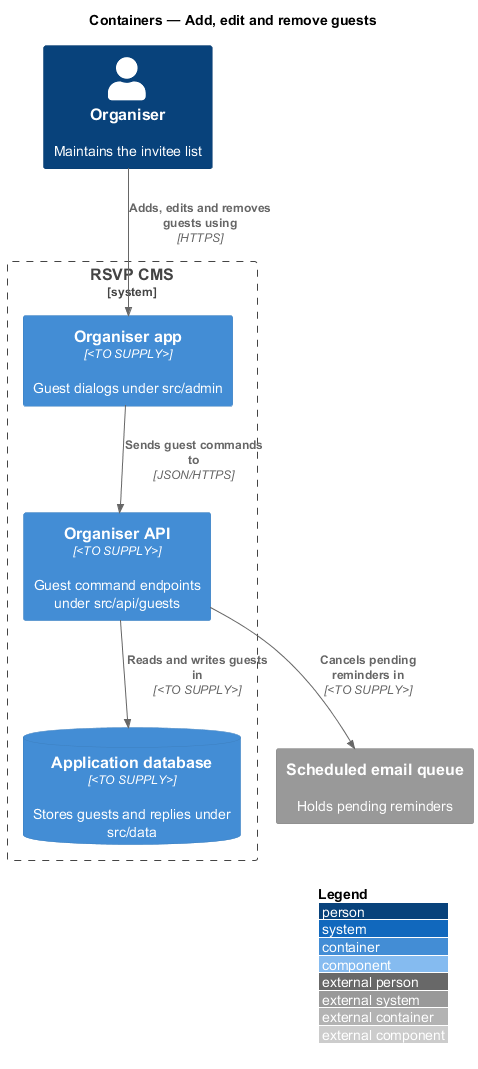

The diagram above was rendered by PlantUML. Its source (embedded in the PNG):
@startuml
!include <C4/C4_Component>
LAYOUT_WITH_LEGEND()
title Containers — Add, edit and remove guests

Person(organiser, "Organiser", "Maintains the invitee list")
System_Boundary(cms, "RSVP CMS") {
  Container(admin, "Organiser app", "<TO SUPPLY>", "Guest dialogs under src/admin")
  Container(api, "Organiser API", "<TO SUPPLY>", "Guest command endpoints under src/api/guests")
  ContainerDb(db, "Application database", "<TO SUPPLY>", "Stores guests and replies under src/data")
}
System_Ext(queue, "Scheduled email queue", "Holds pending reminders")

Rel(organiser, admin, "Adds, edits and removes guests using", "HTTPS")
Rel(admin, api, "Sends guest commands to", "JSON/HTTPS")
Rel(api, db, "Reads and writes guests in", "<TO SUPPLY>")
Rel(api, queue, "Cancels pending reminders in", "<TO SUPPLY>")
@enduml